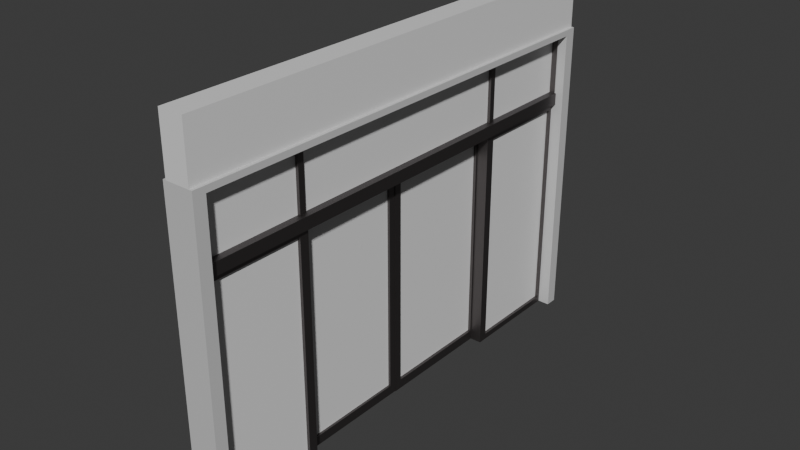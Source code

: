 # Source: blend.blend  (saved by Blender 5.1.30; exported with 4.5.12 LTS)
import bpy
from mathutils import Matrix  # noqa: F401  (used for matrix-valued properties, if any)

bpy.ops.wm.read_factory_settings(use_empty=True)
scene = bpy.context.scene
scene.name = 'Scene'

# ---- collections
col_collection = bpy.data.collections.new('Collection'); scene.collection.children.link(col_collection)
col_collection_001 = bpy.data.collections.new('Collection.001'); col_collection.children.link(col_collection_001)
col_collection_002 = bpy.data.collections.new('Collection.002'); col_collection_001.children.link(col_collection_002)
col_collection_003 = bpy.data.collections.new('Collection.003'); col_collection_002.children.link(col_collection_003)
col_all = bpy.data.collections.new('all'); col_collection_002.children.link(col_all)

# ---- images (referenced by path relative to the original .blend; pixels are not part of the script)
import os
ASSET_DIR = os.environ.get("B2B_ASSET_DIR", "")  # directory of the original .blend (textures are referenced by path, not embedded)
HERE = os.path.dirname(os.path.abspath(__file__))  # packed textures are extracted next to this script under _unpacked/

def load_image(name, relpath, width, height, colorspace="sRGB"):
    """Load a texture the original file referenced (path relative to the .blend, or extracted next to this script)."""
    p = next((c for c in (os.path.join(HERE, relpath), os.path.join(ASSET_DIR, relpath)) if relpath and os.path.exists(c)), "")
    if p:
        img = bpy.data.images.load(p, check_existing=True)
        img.name = name
    else:  # same state as the original file: an image datablock whose file is absent (Cycles renders it pink)
        img = bpy.data.images.new(name, width, height)
        img.source = "FILE"
        img.filepath = "//" + (relpath or name)
    img.colorspace_settings.name = colorspace
    return img
img_001 = load_image('金属フレーム.001', '_unpacked/______.001.1d0a53fc.png', 2048, 2048, 'sRGB')

# ---- materials (node trees are filled in below, after node groups)
mat_001 = bpy.data.materials.new('壁.001')
mat_001_1 = bpy.data.materials.new('フレーム-木.001')
mat_001_1.diffuse_color = (0.3162, 0.1918, 0.1133, 1.0)
mat_x = bpy.data.materials.new('フレーム-金')
mat_x_1 = bpy.data.materials.new('ガラス')
mat_x_1.diffuse_color = (0.07581, 0.2017, 0.8, 1.0)

# ---- material node trees
mat_001.use_nodes = True; mat_001.node_tree.nodes.clear()
_N = mat_001.node_tree.nodes; _L = mat_001.node_tree.links
n0 = _N.new('ShaderNodeBsdfPrincipled'); n0.name = 'プリンシプルBSDF'; n0.location = (-200, 100)
n1 = _N.new('ShaderNodeOutputMaterial'); n1.name = 'マテリアル出力'; n1.location = (200, 100)
_L.new(n0.outputs[0], n1.inputs[0])
n1.is_active_output = True
mat_001_1.use_nodes = True; mat_001_1.node_tree.nodes.clear()
_N = mat_001_1.node_tree.nodes; _L = mat_001_1.node_tree.links
n0 = _N.new('ShaderNodeBsdfPrincipled'); n0.name = 'プリンシプルBSDF'; n0.location = (-200, 100)
n0.inputs[0].default_value = (0.6146, 0.6146, 0.6146, 1.0)
n1 = _N.new('ShaderNodeOutputMaterial'); n1.name = 'マテリアル出力'; n1.location = (200, 100)
_L.new(n0.outputs[0], n1.inputs[0])
n1.is_active_output = True
mat_x.use_nodes = True; mat_x.node_tree.nodes.clear()
_N = mat_x.node_tree.nodes; _L = mat_x.node_tree.links
n0 = _N.new('ShaderNodeOutputMaterial'); n0.name = 'マテリアル出力'; n0.location = (200, 100)
n1 = _N.new('ShaderNodeTexImage'); n1.name = '画像テクスチャ'; n1.location = (-532, 104)
n1.image = img_001
n2 = _N.new('ShaderNodeBsdfMetallic'); n2.name = 'メタリックBSDF'; n2.location = (-200, 100)
n2.inputs[0].default_value = (0.1808, 0.1654, 0.1636, 1.0)
_L.new(n2.outputs[0], n0.inputs[0])
n0.is_active_output = True
mat_x_1.use_nodes = True; mat_x_1.node_tree.nodes.clear()
_N = mat_x_1.node_tree.nodes; _L = mat_x_1.node_tree.links
n0 = _N.new('ShaderNodeBsdfPrincipled'); n0.name = 'プリンシプルBSDF'; n0.location = (-200, 100)
n1 = _N.new('ShaderNodeOutputMaterial'); n1.name = 'マテリアル出力'; n1.location = (200, 100)
_L.new(n0.outputs[0], n1.inputs[0])
n1.is_active_output = True

# ---- world
world_world = bpy.data.worlds.new('World'); scene.world = world_world
world_world.use_nodes = True; world_world.node_tree.nodes.clear()
_N = world_world.node_tree.nodes; _L = world_world.node_tree.links
n0 = _N.new('ShaderNodeOutputWorld'); n0.name = 'World Output'; n0.location = (200, 100)
n1 = _N.new('ShaderNodeBackground'); n1.name = 'Background'; n1.location = (-200, 100)
n1.inputs[0].default_value = (0.05088, 0.05088, 0.05088, 1.0)
_L.new(n1.outputs[0], n0.inputs[0])
n0.is_active_output = True
world_world.color = (0.05088, 0.05088, 0.05088)
world_world.sun_shadow_jitter_overblur = 0.0

# ---- meshes
me_002 = bpy.data.meshes.new('立方体.002')
me_002.from_pydata([(-1.0, -1.0, 0.15), (-1.0, 1.0, 0.15), (1.0, -1.0, 0.15), (1.0, 1.0, 0.15), (-1.0, -1.0, -0.15), (-1.0, 1.0, -0.15), (1.0, 1.0, -0.15), (1.0, -1.0, -0.15)], [], [(0, 1, 5, 4), (1, 3, 6, 5), (6, 3, 2, 7), (7, 2, 0, 4), (3, 1, 0, 2), (4, 5, 6, 7)])
_uv = me_002.uv_layers.new(name='UVマップ')
_uv.uv.foreach_set('vector', [0.625, 0.0, 0.625, 0.25, 0.5875, 0.25, 0.5875, 0.0, 0.625, 0.25, 0.625, 0.5, 0.5875, 0.5, 0.5875, 0.25, 0.5875, 0.5, 0.625, 0.5, 0.625, 0.75, 0.5875, 0.75, 0.5875, 0.75, 0.625, 0.75, 0.625, 1.0, 0.5875, 1.0, 0.625, 0.5, 0.875, 0.5, 0.875, 0.75, 0.625, 0.75, 0.625, 0.975, 0.625, 0.275, 0.625, 0.475, 0.625, 0.775])
me_002.materials.append(mat_001)
me_002.materials.append(None)
me_002.update()
me_x = bpy.data.meshes.new('立方体')
me_x.from_pydata([(-1.0, -1.0, -1.0), (-1.0, -1.0, 1.0), (-1.0, 1.0, -1.0), (-1.0, 1.0, 1.0), (1.0, -1.0, -1.0), (1.0, -1.0, 1.0), (1.0, 1.0, -1.0), (1.0, 1.0, 1.0), (-1.0, 0.95, 0.9608), (1.0, 0.95, 0.9608), (1.0, -0.95, 0.9608), (-1.0, -0.95, 0.9608), (1.0, -0.95, -1.0), (-1.0, -0.95, -1.0), (-1.0, 0.95, -1.0), (1.0, 0.95, -1.0), (-0.96, -0.975, 0.4902), (-0.96, -0.975, 0.5686), (-0.96, 0.975, 0.4902), (-0.96, 0.975, 0.5686), (0.48, -0.975, 0.4902), (0.48, -0.975, 0.5686), (0.48, 0.975, 0.4902), (0.48, 0.975, 0.5686), (-0.8, -0.9475, 0.9608), (-0.8, -0.9475, 0.5686), (0.4, -0.9475, 0.9608), (0.4, -0.9475, 0.5686), (-0.6, -0.5325, 0.5686), (-0.6, -0.5325, 0.9608), (-0.6, -0.5075, 0.5686), (-0.6, -0.5075, 0.9608), (0.2, -0.5325, 0.5686), (0.2, -0.5325, 0.9608), (0.2, -0.5075, 0.5686), (0.2, -0.5075, 0.9608), (-0.8, 0.9475, 0.9608), (-0.8, 0.9475, 0.5686), (0.4, 0.9475, 0.9608), (0.4, 0.9475, 0.5686), (-0.6, 0.5075, 0.5686), (-0.6, 0.5075, 0.9608), (-0.6, 0.5325, 0.5686), (-0.6, 0.5325, 0.9608), (0.2, 0.5075, 0.5686), (0.2, 0.5075, 0.9608), (0.2, 0.5325, 0.5686), (0.2, 0.5325, 0.9608), (-1.42, -0.54, -1.0), (-1.42, -0.54, 0.4902), (-0.62, -0.54, -1.0), (-0.62, -0.54, 0.4902), (-0.62, -2.98e-08, -1.0), (-0.62, -2.98e-08, 0.4902), (-0.62, -0.495, 0.4745), (-0.62, -0.03, 0.4745), (-0.62, -0.495, -0.9373), (-0.62, -0.03, -0.9373), (-1.42, -0.5125, -1.0), (-1.42, -0.5125, 0.4902), (-1.02, -2.98e-08, 0.4902), (-1.02, -2.98e-08, -1.0), (-1.02, -0.5125, -1.0), (-1.02, -0.27, 0.4902), (-1.02, -0.5125, 0.4902), (-1.02, -0.4996, 0.4902), (-1.02, -0.03, 0.4745), (-1.02, -0.03, -0.9373), (-1.02, -0.495, 0.4745), (-1.02, -0.495, -0.9373), (-1.02, -0.2625, 0.4745), (-0.6, -0.95, -1.0), (-0.6, -0.95, 0.4902), (-0.6, -0.5, -1.0), (-0.6, -0.5, 0.4902), (0.2, -0.95, -1.0), (0.2, -0.95, 0.4902), (0.2, -0.5, -1.0), (0.2, -0.5, 0.4902), (-0.6, -0.5375, 0.451), (-0.6, -0.9375, 0.451), (-0.6, -0.9375, -0.9608), (-0.6, -0.5375, -0.9608), (0.2, -0.9375, 0.451), (0.2, -0.5375, 0.451), (0.2, -0.9375, -0.9608), (0.2, -0.5375, -0.9608), (-0.6, 0.95, 0.4902), (-0.6, 0.95, -1.0), (-0.6, 0.5, 0.4902), (-0.6, 0.5, -1.0), (0.2, 0.95, 0.4902), (0.2, 0.95, -1.0), (0.2, 0.5, 0.4902), (0.2, 0.5, -1.0), (-0.6, 0.5375, -0.9608), (-0.6, 0.9375, -0.9608), (-0.6, 0.9375, 0.451), (-0.6, 0.5375, 0.451), (0.2, 0.9375, -0.9608), (0.2, 0.5375, -0.9608), (0.2, 0.9375, 0.451), (0.2, 0.5375, 0.451), (-1.46, 0.54, -1.0), (-1.46, 0.54, 0.4902), (-0.58, 2.98e-08, -1.0), (-0.58, 2.98e-08, 0.4902), (-0.58, 0.54, -1.0), (-0.58, 0.54, 0.4902), (-0.58, 0.03, 0.4745), (-0.58, 0.495, 0.4745), (-0.58, 0.03, -0.9373), (-0.58, 0.495, -0.9373), (-1.46, 0.515, -1.0), (-1.46, 0.515, 0.4902), (-1.02, 2.98e-08, 0.4902), (-1.02, 2.98e-08, -1.0), (-1.02, 0.515, -1.0), (-1.02, 0.515, 0.4902), (-1.02, 0.27, 0.4902), (-1.02, 0.01287, 0.4902), (-1.02, 0.495, 0.4745), (-1.02, 0.495, -0.9373), (-1.02, 0.03, 0.4745), (-1.02, 0.03, -0.9373), (-1.02, 0.2625, 0.4745)], [], [(2, 3, 7, 6), (4, 5, 1, 0), (14, 15, 9, 8), (6, 15, 14, 2), (0, 13, 12, 4), (0, 1, 11, 13), (7, 3, 1, 5), (2, 14, 8, 3), (6, 7, 9, 15), (5, 4, 12, 10), (8, 9, 10, 11), (5, 10, 9, 7), (1, 3, 8, 11), (11, 10, 12, 13), (16, 17, 19, 18), (18, 19, 23, 22), (22, 23, 21, 20), (20, 21, 17, 16), (18, 22, 20, 16), (23, 19, 17, 21), (24, 25, 27, 26), (28, 29, 31, 30), (30, 31, 35, 34), (34, 35, 33, 32), (32, 33, 29, 28), (30, 34, 32, 28), (35, 31, 29, 33), (36, 37, 39, 38), (40, 41, 43, 42), (42, 43, 47, 46), (46, 47, 45, 44), (44, 45, 41, 40), (42, 46, 44, 40), (47, 43, 41, 45), (48, 49, 59, 58), (60, 53, 52, 61), (54, 55, 53, 51, 50, 52, 57, 56), (57, 52, 53, 55), (50, 51, 49, 48), (52, 50, 48, 58, 62, 61), (59, 49, 51, 53, 60, 63, 65, 64), (57, 55, 66, 67), (54, 56, 69, 68), (69, 56, 57, 67), (55, 54, 68, 70, 66), (63, 60, 61, 62, 64, 65, 68, 69, 67, 66, 70), (68, 65, 63, 70), (59, 64, 62, 58), (80, 72, 74, 73, 71, 81, 82, 79), (71, 72, 80, 81), (73, 74, 78, 77), (76, 75, 85, 83), (85, 75, 77, 78, 76, 83, 84, 86), (75, 76, 72, 71), (73, 77, 75, 71), (78, 74, 72, 76), (84, 79, 82, 86), (80, 83, 85, 81), (82, 81, 85, 86), (79, 84, 83, 80), (96, 88, 90, 89, 87, 97, 98, 95), (87, 88, 96, 97), (89, 90, 94, 93), (92, 91, 101, 99), (101, 91, 93, 94, 92, 99, 100, 102), (91, 92, 88, 87), (89, 93, 91, 87), (94, 90, 88, 92), (100, 95, 98, 102), (96, 99, 101, 97), (98, 97, 101, 102), (95, 100, 99, 96), (114, 104, 103, 113), (103, 104, 108, 107), (106, 105, 111, 109), (112, 111, 105, 107, 108, 106, 109, 110), (116, 105, 106, 115), (103, 107, 105, 116, 117, 113), (120, 115, 106, 108, 104, 114, 118, 119), (112, 110, 121, 122), (109, 111, 124, 123), (124, 111, 112, 122), (110, 109, 123, 125, 121), (114, 113, 117, 118), (123, 120, 119, 125), (119, 118, 117, 116, 115, 120, 123, 124, 122, 121, 125)])
me_x.polygons.foreach_set('material_index', [0, 0, 0, 0, 0, 0, 0, 0, 0, 0, 0, 0, 0, 0, 1, 1, 1, 1, 1, 1, 1, 1, 1, 1, 1, 1, 1, 1, 1, 1, 1, 1, 1, 1, 1, 1, 1, 1, 1, 1, 1, 1, 1, 1, 1, 1, 1, 1, 1, 1, 1, 1, 1, 1, 1, 1, 1, 1, 1, 1, 1, 1, 1, 1, 1, 1, 1, 1, 1, 1, 1, 1, 1, 1, 1, 1, 1, 1, 1, 1, 1, 1, 1, 1, 1, 1])
_uv = me_x.uv_layers.new(name='UVマップ')
_uv.uv.foreach_set('vector', [0.375, 0.25, 0.625, 0.25, 0.625, 0.5, 0.375, 0.5, 0.375, 0.75, 0.625, 0.75, 0.625, 1.0, 0.375, 1.0, 0.375, 0.35, 0.375, 0.4, 0.0, 0.0, 0.625, 0.35, 0.375, 0.5, 0.375, 0.4, 0.375, 0.35, 0.375, 0.25, 0.375, 1.0, 0.375, 0.9, 0.375, 0.85, 0.375, 0.75, 0.375, 1.0, 0.625, 1.0, 0.0, 0.0, 0.375, 0.9, 0.625, 0.5, 0.625, 0.25, 0.625, 1.0, 0.625, 0.75, 0.375, 0.25, 0.375, 0.35, 0.0, 0.0, 0.875, 0.5, 0.375, 0.5, 0.625, 0.5, 0.0, 0.0, 0.375, 0.4, 0.625, 0.75, 0.375, 0.75, 0.375, 0.85, 0.725, 0.75, 0.625, 0.35, 0.0, 0.0, 0.625, 0.85, 0.625, 0.9, 0.625, 0.75, 0.725, 0.75, 0.0, 0.0, 0.625, 0.5, 0.625, 1.0, 0.875, 0.5, 0.625, 0.35, 0.0, 0.0, 0.0, 0.0, 0.725, 0.75, 0.375, 0.85, 0.375, 0.9, 0.375, 0.0, 0.625, 0.0, 0.625, 0.25, 0.375, 0.25, 0.375, 0.25, 0.625, 0.25, 0.625, 0.5, 0.375, 0.5, 0.375, 0.5, 0.625, 0.5, 0.625, 0.75, 0.375, 0.75, 0.375, 0.75, 0.625, 0.75, 0.625, 1.0, 0.375, 1.0, 0.125, 0.5, 0.375, 0.5, 0.375, 0.75, 0.125, 0.75, 0.625, 0.5, 0.875, 0.5, 0.875, 0.75, 0.625, 0.75, 0.0, 0.0, 1.0, 0.0, 1.0, 1.0, 0.0, 1.0, 0.375, 0.0, 0.625, 0.0, 0.625, 0.25, 0.375, 0.25, 0.375, 0.25, 0.625, 0.25, 0.625, 0.5, 0.375, 0.5, 0.375, 0.5, 0.625, 0.5, 0.625, 0.75, 0.375, 0.75, 0.375, 0.75, 0.625, 0.75, 0.625, 1.0, 0.375, 1.0, 0.125, 0.5, 0.375, 0.5, 0.375, 0.75, 0.125, 0.75, 0.625, 0.5, 0.875, 0.5, 0.875, 0.75, 0.625, 0.75, 0.0, 0.0, 1.0, 0.0, 1.0, 1.0, 0.0, 1.0, 0.375, 0.0, 0.625, 0.0, 0.625, 0.25, 0.375, 0.25, 0.375, 0.25, 0.625, 0.25, 0.625, 0.5, 0.375, 0.5, 0.375, 0.5, 0.625, 0.5, 0.625, 0.75, 0.375, 0.75, 0.375, 0.75, 0.625, 0.75, 0.625, 1.0, 0.375, 1.0, 0.125, 0.5, 0.375, 0.5, 0.375, 0.75, 0.125, 0.75, 0.625, 0.5, 0.875, 0.5, 0.875, 0.75, 0.625, 0.75, 0.375, 0.0, 0.625, 0.0, 0.625, 0.01273, 0.375, 0.01273, 0.625, 0.375, 0.625, 0.5, 0.375, 0.5, 0.375, 0.375, 0.6224, 0.7292, 0.6224, 0.5139, 0.625, 0.5, 0.625, 0.75, 0.375, 0.75, 0.375, 0.5, 0.3855, 0.5139, 0.3855, 0.7292, 0.3855, 0.5139, 0.375, 0.5, 0.625, 0.5, 0.6224, 0.5139, 0.375, 0.75, 0.625, 0.75, 0.625, 1.0, 0.375, 1.0, 0.375, 0.5, 0.375, 0.75, 0.125, 0.75, 0.125, 0.7373, 0.25, 0.7373, 0.25, 0.5, 0.875, 0.7373, 0.875, 0.75, 0.625, 0.75, 0.625, 0.5, 0.75, 0.5, 0.75, 0.625, 0.75, 0.7313, 0.75, 0.7373, 0.375, 0.35, 0.625, 0.35, 0.625, 0.3375, 0.375, 0.3375, 0.625, 0.9, 0.375, 0.9, 0.375, 0.9125, 0.625, 0.9125, 0.2125, 0.75, 0.225, 0.75, 0.225, 0.5, 0.2125, 0.5, 0.775, 0.5, 0.775, 0.75, 0.7875, 0.75, 0.7875, 0.625, 0.7875, 0.5, 0.6187, 0.6323, 0.6188, 0.5012, 0.3812, 0.5012, 0.3812, 0.75, 0.6187, 0.75, 0.6187, 0.7437, 0.6162, 0.7415, 0.3912, 0.7415, 0.3912, 0.5158, 0.6162, 0.5158, 0.6163, 0.6286, 0.6162, 0.7415, 0.6187, 0.7437, 0.6187, 0.6323, 0.6163, 0.6286, 0.6187, 0.7625, 0.6187, 0.75, 0.3812, 0.75, 0.3812, 0.7625, 0.6184, 0.006945, 0.625, 0.0, 0.625, 0.25, 0.375, 0.25, 0.375, 0.0, 0.3816, 0.006945, 0.3816, 0.2292, 0.6184, 0.2292, 0.375, 0.0, 0.625, 0.0, 0.6184, 0.006945, 0.3816, 0.006945, 0.375, 0.25, 0.625, 0.25, 0.625, 0.5, 0.375, 0.5, 0.625, 0.75, 0.375, 0.75, 0.3816, 0.7431, 0.6184, 0.7431, 0.3816, 0.7431, 0.375, 0.75, 0.375, 0.5, 0.625, 0.5, 0.625, 0.75, 0.6184, 0.7431, 0.6184, 0.5208, 0.3816, 0.5208, 0.375, 0.75, 0.625, 0.75, 0.625, 1.0, 0.375, 1.0, 0.125, 0.5, 0.375, 0.5, 0.375, 0.75, 0.125, 0.75, 0.625, 0.5, 0.875, 0.5, 0.875, 0.75, 0.625, 0.75, 0.625, 0.3875, 0.625, 0.3625, 0.375, 0.3625, 0.375, 0.3875, 0.625, 0.8875, 0.625, 0.8625, 0.375, 0.8625, 0.375, 0.8875, 0.2375, 0.5, 0.2375, 0.75, 0.2625, 0.75, 0.2625, 0.5, 0.7625, 0.5, 0.7375, 0.5, 0.7375, 0.75, 0.7625, 0.75, 0.6184, 0.006945, 0.625, 0.0, 0.625, 0.25, 0.375, 0.25, 0.375, 0.0, 0.3816, 0.006945, 0.3816, 0.2292, 0.6184, 0.2292, 0.375, 0.0, 0.625, 0.0, 0.6184, 0.006945, 0.3816, 0.006945, 0.375, 0.25, 0.625, 0.25, 0.625, 0.5, 0.375, 0.5, 0.625, 0.75, 0.375, 0.75, 0.3816, 0.7431, 0.6184, 0.7431, 0.3816, 0.7431, 0.375, 0.75, 0.375, 0.5, 0.625, 0.5, 0.625, 0.75, 0.6184, 0.7431, 0.6184, 0.5208, 0.3816, 0.5208, 0.375, 0.75, 0.625, 0.75, 0.625, 1.0, 0.375, 1.0, 0.125, 0.5, 0.375, 0.5, 0.375, 0.75, 0.125, 0.75, 0.625, 0.5, 0.875, 0.5, 0.875, 0.75, 0.625, 0.75, 0.625, 0.3875, 0.625, 0.3625, 0.375, 0.3625, 0.375, 0.3875, 0.625, 0.8875, 0.625, 0.8625, 0.375, 0.8625, 0.375, 0.8875, 0.2375, 0.5, 0.2375, 0.75, 0.2625, 0.75, 0.2625, 0.5, 0.7625, 0.5, 0.7375, 0.5, 0.7375, 0.75, 0.7625, 0.75, 0.625, 0.2384, 0.625, 0.25, 0.375, 0.25, 0.375, 0.2384, 0.375, 0.25, 0.625, 0.25, 0.625, 0.5, 0.375, 0.5, 0.625, 0.75, 0.375, 0.75, 0.3855, 0.7361, 0.6224, 0.7361, 0.3855, 0.5208, 0.3855, 0.7361, 0.375, 0.75, 0.375, 0.5, 0.625, 0.5, 0.625, 0.75, 0.6224, 0.7361, 0.6224, 0.5208, 0.375, 0.875, 0.375, 0.75, 0.625, 0.75, 0.625, 0.875, 0.125, 0.5, 0.375, 0.5, 0.375, 0.75, 0.25, 0.75, 0.25, 0.5116, 0.125, 0.5116, 0.75, 0.744, 0.75, 0.75, 0.625, 0.75, 0.625, 0.5, 0.875, 0.5, 0.875, 0.5116, 0.75, 0.5116, 0.75, 0.625, 0.375, 0.35, 0.625, 0.35, 0.625, 0.3375, 0.375, 0.3375, 0.625, 0.9, 0.375, 0.9, 0.375, 0.9125, 0.625, 0.9125, 0.2125, 0.75, 0.225, 0.75, 0.225, 0.5, 0.2125, 0.5, 0.775, 0.5, 0.775, 0.75, 0.7875, 0.75, 0.7875, 0.625, 0.7875, 0.5, 0.6187, 0.4875, 0.3813, 0.4875, 0.3812, 0.5, 0.6187, 0.5, 0.6162, 0.7354, 0.6187, 0.7437, 0.6187, 0.6189, 0.6162, 0.6226, 0.6187, 0.6189, 0.6187, 0.5, 0.3812, 0.5, 0.3813, 0.75, 0.6188, 0.75, 0.6187, 0.7437, 0.6162, 0.7354, 0.3912, 0.7354, 0.3912, 0.5097, 0.6162, 0.5097, 0.6162, 0.6226])
me_x.materials.append(mat_001_1)
me_x.materials.append(mat_x)
me_x.update()
me_033 = bpy.data.meshes.new('立方体.033')
me_033.from_pydata([(-0.2753, 2.545, 2.408), (-0.2753, 2.545, 4.408), (-0.2753, 4.545, 2.408), (-0.2753, 4.545, 4.408), (1.725, 2.545, 2.408), (1.725, 2.545, 4.408), (1.725, 4.545, 2.408), (1.725, 4.545, 4.408), (-0.2753, -4.545, 2.408), (-0.2753, -4.545, 4.408), (-0.2753, -2.545, 2.408), (-0.2753, -2.545, 4.408), (1.725, -4.545, 2.408), (1.725, -4.545, 4.408), (1.725, -2.545, 2.408), (1.725, -2.545, 4.408), (-0.2753, -2.431, 2.408), (-0.2753, -2.431, 4.408), (-0.2753, 2.431, 2.408), (-0.2753, 2.431, 4.408), (1.725, -2.431, 2.408), (1.725, -2.431, 4.408), (1.725, 2.431, 2.408), (1.725, 2.431, 4.408), (-2.375, 0.1437, -5.102), (-2.375, 0.1437, 1.957), (-2.375, 2.371, -5.102), (-2.375, 2.371, 1.957), (-2.175, 0.1437, -5.102), (-2.175, 0.1437, 1.957), (-2.175, 2.371, -5.102), (-2.175, 2.371, 1.957), (-2.375, -2.371, -5.102), (-2.375, -2.371, 1.957), (-2.375, -0.1437, -5.102), (-2.375, -0.1437, 1.957), (-2.175, -2.371, -5.102), (-2.175, -2.371, 1.957), (-2.175, -0.1437, -5.102), (-2.175, -0.1437, 1.957), (-0.2753, -4.491, -5.22), (-0.2753, -4.491, 1.839), (-0.2753, -2.575, -5.22), (-0.2753, -2.575, 1.839), (1.725, -4.491, -5.22), (1.725, -4.491, 1.839), (1.725, -2.575, -5.22), (1.725, -2.575, 1.839), (-0.2753, 2.575, -5.22), (-0.2753, 2.575, 1.839), (-0.2753, 4.491, -5.22), (-0.2753, 4.491, 1.839), (1.725, 2.575, -5.22), (1.725, 2.575, 1.839), (1.725, 4.491, -5.22), (1.725, 4.491, 1.839)], [], [(0, 1, 3, 2), (2, 3, 7, 6), (6, 7, 5, 4), (4, 5, 1, 0), (2, 6, 4, 0), (7, 3, 1, 5), (8, 9, 11, 10), (10, 11, 15, 14), (14, 15, 13, 12), (12, 13, 9, 8), (10, 14, 12, 8), (15, 11, 9, 13), (16, 17, 19, 18), (18, 19, 23, 22), (22, 23, 21, 20), (20, 21, 17, 16), (18, 22, 20, 16), (23, 19, 17, 21), (24, 25, 27, 26), (26, 27, 31, 30), (30, 31, 29, 28), (28, 29, 25, 24), (26, 30, 28, 24), (31, 27, 25, 29), (32, 33, 35, 34), (34, 35, 39, 38), (38, 39, 37, 36), (36, 37, 33, 32), (34, 38, 36, 32), (39, 35, 33, 37), (40, 41, 43, 42), (42, 43, 47, 46), (46, 47, 45, 44), (44, 45, 41, 40), (42, 46, 44, 40), (47, 43, 41, 45), (48, 49, 51, 50), (50, 51, 55, 54), (54, 55, 53, 52), (52, 53, 49, 48), (50, 54, 52, 48), (55, 51, 49, 53)])
_uv = me_033.uv_layers.new(name='UVマップ')
_uv.uv.foreach_set('vector', [0.375, 0.0, 0.625, 0.0, 0.625, 0.25, 0.375, 0.25, 0.375, 0.25, 0.625, 0.25, 0.625, 0.5, 0.375, 0.5, 0.375, 0.5, 0.625, 0.5, 0.625, 0.75, 0.375, 0.75, 0.375, 0.75, 0.625, 0.75, 0.625, 1.0, 0.375, 1.0, 0.125, 0.5, 0.375, 0.5, 0.375, 0.75, 0.125, 0.75, 0.625, 0.5, 0.875, 0.5, 0.875, 0.75, 0.625, 0.75, 0.375, 0.0, 0.625, 0.0, 0.625, 0.25, 0.375, 0.25, 0.375, 0.25, 0.625, 0.25, 0.625, 0.5, 0.375, 0.5, 0.375, 0.5, 0.625, 0.5, 0.625, 0.75, 0.375, 0.75, 0.375, 0.75, 0.625, 0.75, 0.625, 1.0, 0.375, 1.0, 0.125, 0.5, 0.375, 0.5, 0.375, 0.75, 0.125, 0.75, 0.625, 0.5, 0.875, 0.5, 0.875, 0.75, 0.625, 0.75, 0.375, 0.0, 0.625, 0.0, 0.625, 0.25, 0.375, 0.25, 0.375, 0.25, 0.625, 0.25, 0.625, 0.5, 0.375, 0.5, 0.375, 0.5, 0.625, 0.5, 0.625, 0.75, 0.375, 0.75, 0.375, 0.75, 0.625, 0.75, 0.625, 1.0, 0.375, 1.0, 0.125, 0.5, 0.375, 0.5, 0.375, 0.75, 0.125, 0.75, 0.625, 0.5, 0.875, 0.5, 0.875, 0.75, 0.625, 0.75, 0.375, 0.0, 0.625, 0.0, 0.625, 0.25, 0.375, 0.25, 0.375, 0.25, 0.625, 0.25, 0.625, 0.5, 0.375, 0.5, 0.375, 0.5, 0.625, 0.5, 0.625, 0.75, 0.375, 0.75, 0.375, 0.75, 0.625, 0.75, 0.625, 1.0, 0.375, 1.0, 0.125, 0.5, 0.375, 0.5, 0.375, 0.75, 0.125, 0.75, 0.625, 0.5, 0.875, 0.5, 0.875, 0.75, 0.625, 0.75, 0.375, 0.0, 0.625, 0.0, 0.625, 0.25, 0.375, 0.25, 0.375, 0.25, 0.625, 0.25, 0.625, 0.5, 0.375, 0.5, 0.375, 0.5, 0.625, 0.5, 0.625, 0.75, 0.375, 0.75, 0.375, 0.75, 0.625, 0.75, 0.625, 1.0, 0.375, 1.0, 0.125, 0.5, 0.375, 0.5, 0.375, 0.75, 0.125, 0.75, 0.625, 0.5, 0.875, 0.5, 0.875, 0.75, 0.625, 0.75, 0.375, 0.0, 0.625, 0.0, 0.625, 0.25, 0.375, 0.25, 0.375, 0.25, 0.625, 0.25, 0.625, 0.5, 0.375, 0.5, 0.375, 0.5, 0.625, 0.5, 0.625, 0.75, 0.375, 0.75, 0.375, 0.75, 0.625, 0.75, 0.625, 1.0, 0.375, 1.0, 0.125, 0.5, 0.375, 0.5, 0.375, 0.75, 0.125, 0.75, 0.625, 0.5, 0.875, 0.5, 0.875, 0.75, 0.625, 0.75, 0.375, 0.0, 0.625, 0.0, 0.625, 0.25, 0.375, 0.25, 0.375, 0.25, 0.625, 0.25, 0.625, 0.5, 0.375, 0.5, 0.375, 0.5, 0.625, 0.5, 0.625, 0.75, 0.375, 0.75, 0.375, 0.75, 0.625, 0.75, 0.625, 1.0, 0.375, 1.0, 0.125, 0.5, 0.375, 0.5, 0.375, 0.75, 0.125, 0.75, 0.625, 0.5, 0.875, 0.5, 0.875, 0.75, 0.625, 0.75])
me_033.materials.append(mat_x_1)
me_033.update()

# ---- objects
ob_001 = bpy.data.objects.new('立方体.001', me_002)
ob_x = bpy.data.objects.new('立方体', me_x)
ob_012 = bpy.data.objects.new('立方体.012', me_033)

# ---- transforms, parenting, visibility, modifiers, constraints
ob_001.location = (0.0, 0.0, 5.55)
ob_001.scale = (0.2, 4.0, 3.0)
ob_x.location = (0.0, 0.0, 2.55)
ob_x.scale = (0.25, 4.0, 2.55)
ob_012.location = (-0.08623, -2.384e-07, 2.762)
ob_012.scale = (0.05, 0.835, 0.51)

# ---- collection membership
col_collection.objects.link(ob_001)
col_collection_001.objects.link(ob_x)
col_collection_001.objects.link(ob_012)

# ---- scene / render settings (as saved in the file)
scene.frame_start = 1; scene.frame_end = 250; scene.frame_set(1)
scene.render.engine = 'BLENDER_EEVEE_NEXT'
scene.render.bake_bias = 0.0
scene.render.bake_samples = 0
scene.cycles.sampling_pattern = 'TABULATED_SOBOL'
scene.eevee.use_volume_custom_range = False
bpy.context.view_layer.update()

# ---- added for rendering (the .blend has no active camera and no usable light): camera, sun
cam_auto = bpy.data.cameras.new('AutoCamera')
cam_auto.lens = 50.0
cam_auto.sensor_width = 36.0
cam_auto.clip_end = 1000.0
ob_auto_camera = bpy.data.objects.new('AutoCamera', cam_auto)
scene.collection.objects.link(ob_auto_camera)
ob_auto_camera.location = (9.21223, -11.1237, 10.4158)
ob_auto_camera.rotation_euler = (1.09748, -7.21219e-08, 0.694738)
scene.camera = ob_auto_camera
light_auto_sun = bpy.data.lights.new('AutoSun', 'SUN')
light_auto_sun.energy = 3.0
light_auto_sun.angle = 0.0523599
ob_auto_sun = bpy.data.objects.new('AutoSun', light_auto_sun)
scene.collection.objects.link(ob_auto_sun)
ob_auto_sun.rotation_euler = (0.872665, 0.174533, 0.523599)
bpy.context.view_layer.update()
